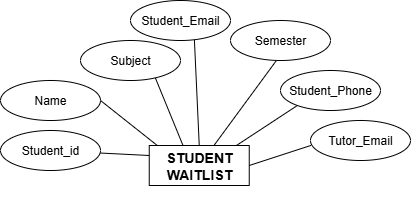

The diagram above was exported from draw.io. Its source (the exported page's mxGraphModel, read from the mxfile embedded in the PNG):
<mxGraphModel dx="1171" dy="1489" grid="1" gridSize="10" guides="1" tooltips="1" connect="1" arrows="1" fold="1" page="1" pageScale="1" pageWidth="1100" pageHeight="850" math="0" shadow="0">
  <root>
    <mxCell id="0" />
    <mxCell id="1" parent="0" />
    <mxCell id="2" value="&lt;h3&gt;STUDENT&lt;br&gt;WAITLIST&lt;/h3&gt;" style="whiteSpace=wrap;html=1;align=center;" vertex="1" parent="1">
      <mxGeometry x="2038.75" y="855" width="100" height="40" as="geometry" />
    </mxCell>
    <mxCell id="3" value="" style="rounded=0;orthogonalLoop=1;jettySize=auto;html=1;endArrow=none;endFill=0;entryX=0;entryY=0.25;entryDx=0;entryDy=0;" edge="1" source="4" target="2" parent="1">
      <mxGeometry relative="1" as="geometry" />
    </mxCell>
    <mxCell id="4" value="Student_id" style="ellipse;whiteSpace=wrap;html=1;align=center;" vertex="1" parent="1">
      <mxGeometry x="1890" y="840" width="100" height="40" as="geometry" />
    </mxCell>
    <mxCell id="5" style="rounded=0;orthogonalLoop=1;jettySize=auto;html=1;exitX=1;exitY=0.5;exitDx=0;exitDy=0;entryX=0.079;entryY=-0.003;entryDx=0;entryDy=0;endArrow=none;endFill=0;entryPerimeter=0;" edge="1" source="6" target="2" parent="1">
      <mxGeometry relative="1" as="geometry" />
    </mxCell>
    <mxCell id="6" value="Name" style="ellipse;whiteSpace=wrap;html=1;align=center;" vertex="1" parent="1">
      <mxGeometry x="1890" y="790" width="100" height="40" as="geometry" />
    </mxCell>
    <mxCell id="7" style="rounded=0;orthogonalLoop=1;jettySize=auto;html=1;exitX=0.639;exitY=0.984;exitDx=0;exitDy=0;endArrow=none;endFill=0;entryX=0.5;entryY=0;entryDx=0;entryDy=0;exitPerimeter=0;" edge="1" source="8" target="2" parent="1">
      <mxGeometry relative="1" as="geometry">
        <mxPoint x="2038.75" y="850" as="targetPoint" />
      </mxGeometry>
    </mxCell>
    <mxCell id="8" value="Student_Email" style="ellipse;whiteSpace=wrap;html=1;align=center;" vertex="1" parent="1">
      <mxGeometry x="2020" y="710" width="100" height="40" as="geometry" />
    </mxCell>
    <mxCell id="9" style="rounded=0;orthogonalLoop=1;jettySize=auto;html=1;exitX=0.187;exitY=0.845;exitDx=0;exitDy=0;endArrow=none;endFill=0;exitPerimeter=0;entryX=0.876;entryY=-0.007;entryDx=0;entryDy=0;entryPerimeter=0;" edge="1" source="10" target="2" parent="1">
      <mxGeometry relative="1" as="geometry">
        <mxPoint x="2030" y="660" as="targetPoint" />
      </mxGeometry>
    </mxCell>
    <mxCell id="10" value="Student_Phone" style="ellipse;whiteSpace=wrap;html=1;align=center;" vertex="1" parent="1">
      <mxGeometry x="2170" y="780" width="100" height="40" as="geometry" />
    </mxCell>
    <mxCell id="11" style="rounded=0;orthogonalLoop=1;jettySize=auto;html=1;exitX=0.456;exitY=1.011;exitDx=0;exitDy=0;endArrow=none;endFill=0;exitPerimeter=0;" edge="1" source="12" target="2" parent="1">
      <mxGeometry relative="1" as="geometry">
        <mxPoint x="2142.75" y="810" as="targetPoint" />
      </mxGeometry>
    </mxCell>
    <mxCell id="12" value="Semester" style="ellipse;whiteSpace=wrap;html=1;align=center;" vertex="1" parent="1">
      <mxGeometry x="2120" y="730" width="100" height="40" as="geometry" />
    </mxCell>
    <mxCell id="13" style="rounded=0;orthogonalLoop=1;jettySize=auto;html=1;exitX=0.747;exitY=0.926;exitDx=0;exitDy=0;endArrow=none;endFill=0;entryX=0.335;entryY=-0.016;entryDx=0;entryDy=0;exitPerimeter=0;entryPerimeter=0;" edge="1" source="14" target="2" parent="1">
      <mxGeometry relative="1" as="geometry">
        <mxPoint x="2092" y="1145" as="targetPoint" />
      </mxGeometry>
    </mxCell>
    <mxCell id="14" value="Subject" style="ellipse;whiteSpace=wrap;html=1;align=center;" vertex="1" parent="1">
      <mxGeometry x="1970" y="750" width="100" height="40" as="geometry" />
    </mxCell>
    <mxCell id="15" style="rounded=0;orthogonalLoop=1;jettySize=auto;html=1;exitX=0.006;exitY=0.622;exitDx=0;exitDy=0;endArrow=none;endFill=0;entryX=1;entryY=0.5;entryDx=0;entryDy=0;exitPerimeter=0;" edge="1" source="16" target="2" parent="1">
      <mxGeometry relative="1" as="geometry">
        <mxPoint x="2412" y="1205" as="targetPoint" />
      </mxGeometry>
    </mxCell>
    <mxCell id="16" value="Tutor_Email" style="ellipse;whiteSpace=wrap;html=1;align=center;" vertex="1" parent="1">
      <mxGeometry x="2200" y="830" width="100" height="40" as="geometry" />
    </mxCell>
  </root>
</mxGraphModel>